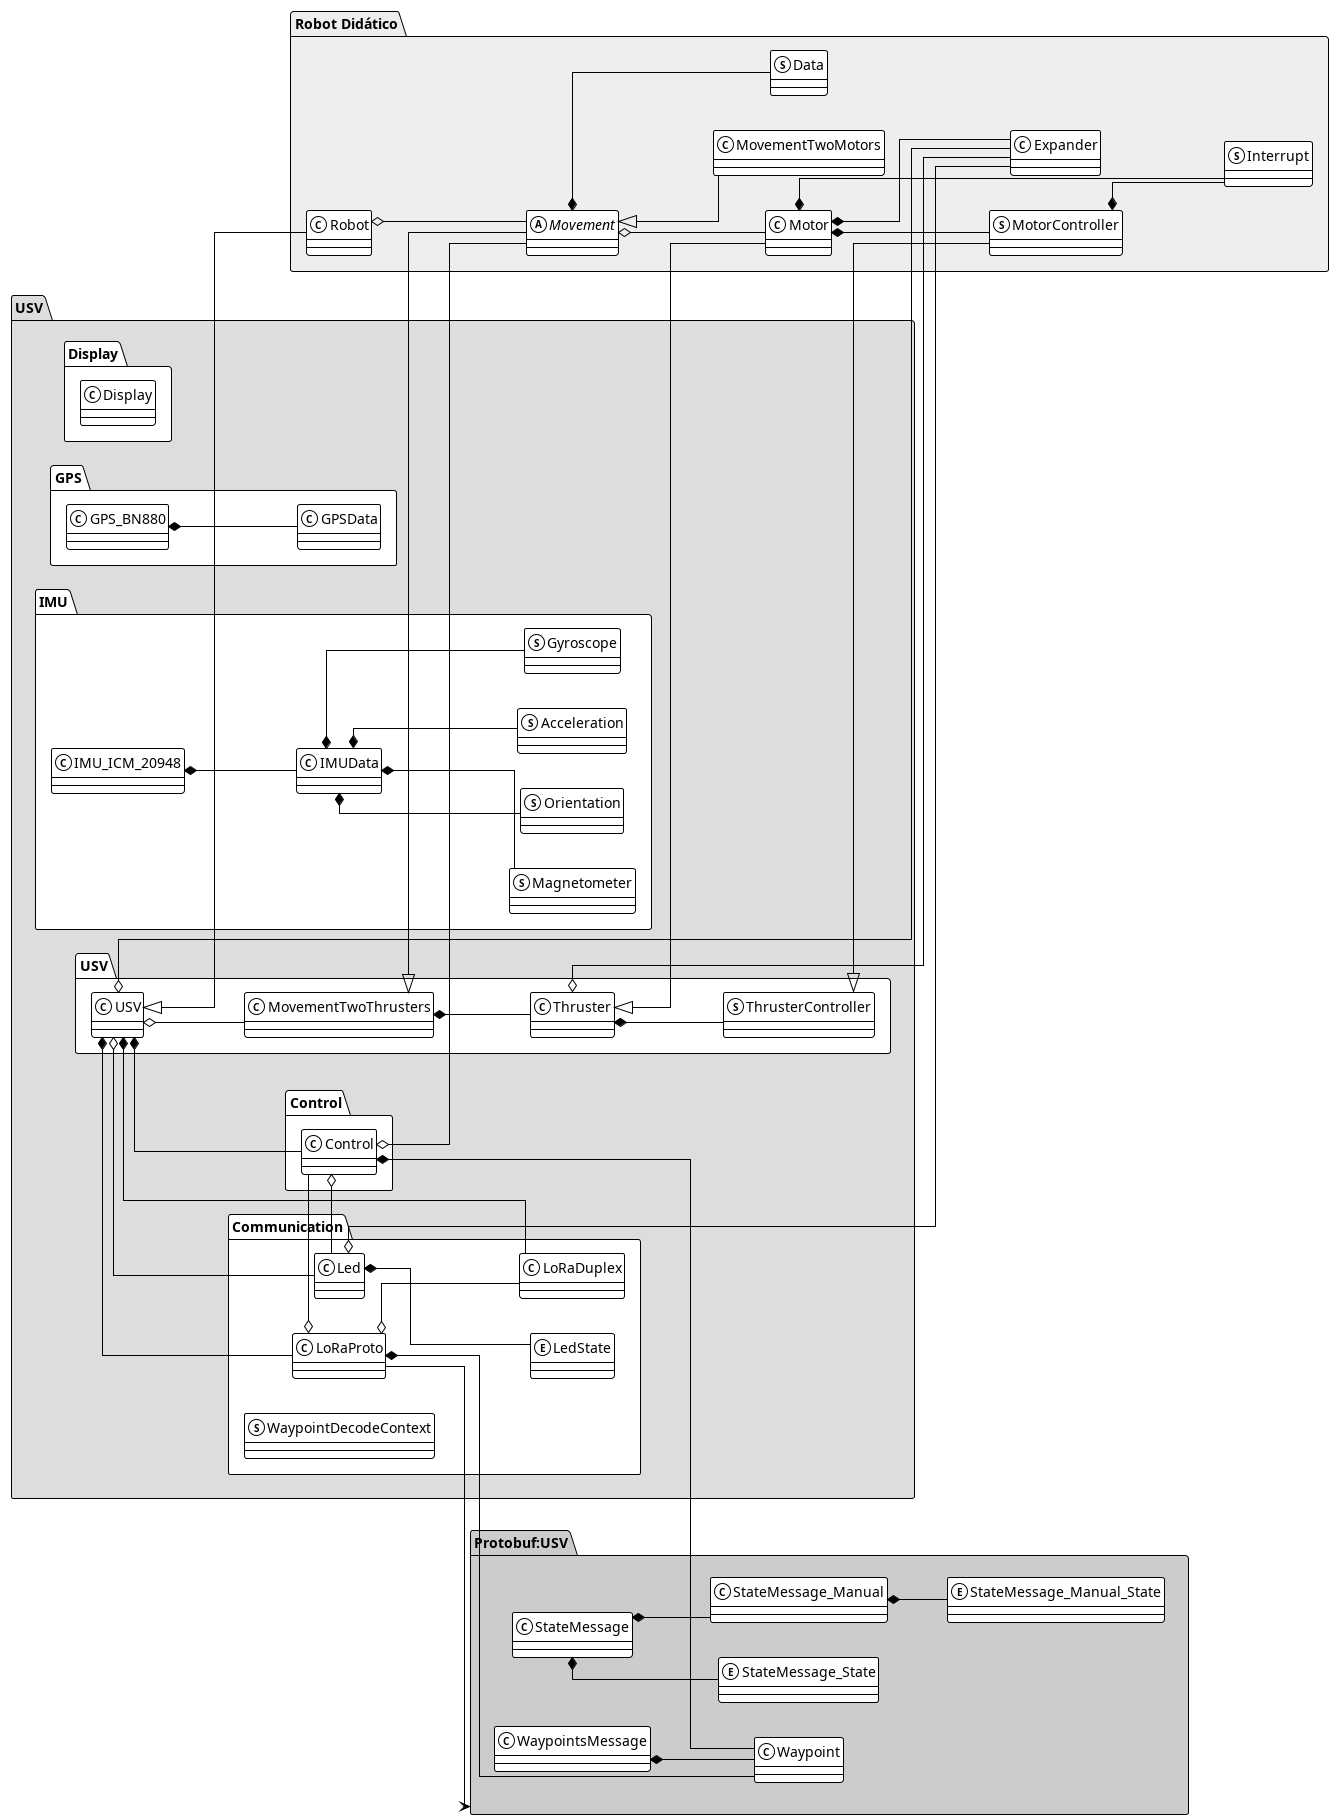

The diagram above was rendered by PlantUML. Its source (embedded in the PNG):
@startuml Diagrama_de_classes
!theme mono
skinparam linetype ortho
left to right direction

package "Robot Didático" as RobotDidatico #EEEEEE {
    class Expander {
    }

    struct Data {
    }

    class Motor {
    }

    abstract class Movement {
    }

    class Robot {
    }

    class MovementTwoMotors extends Movement {
    }

    struct Interrupt {
    }

    struct MotorController {
    }
}

package USV #DDDDDD {
    package Control {
        class Control {
        }
    }

    package Display {
        class Display {
        }
    }

    package GPS {
        class GPS_BN880 {
        }

        class GPSData {
        }
    }

    package IMU {
        class IMU_ICM_20948 {
        }

        class IMUData {
        }

        struct Acceleration {
        }

        struct Gyroscope {
        }

        struct Magnetometer {
        }

        struct Orientation {
        }
    }

    package USV {
        class MovementTwoThrusters {
        }

        struct ThrusterController {
        }

        class Thruster {
        }

        class USV {
        }
    }

    package "Communication" {
        class Led {
        }

        enum LedState {
        }

        class LoRaDuplex {
        }

        class LoRaProto {
        }

        struct WaypointDecodeContext {
        }
    }
}

package "Protobuf:USV" as USVProto #CCCCCC{
    class StateMessage {
    }

    enum StateMessage_State {
    }

    class StateMessage_Manual {
    }

    enum StateMessage_Manual_State {
    }

    class Waypoint {
    }

    class WaypointsMessage {
    }
}


/' Relações '/
RobotDidatico.Motor *-- RobotDidatico.Expander
RobotDidatico.Motor *-- RobotDidatico.Interrupt
RobotDidatico.Motor *-- RobotDidatico.MotorController
RobotDidatico.MotorController *-- RobotDidatico.Interrupt
RobotDidatico.Movement o-- RobotDidatico.Motor
RobotDidatico.Robot o-- RobotDidatico.Movement
RobotDidatico.Movement *-- RobotDidatico.Data

USV.Control.Control o-- RobotDidatico.Movement
USV.Control.Control o-- USV.Communication.Led
USV.Control.Control *-- USVProto.Waypoint

' USV.Display o-- Adafruit_SSD1306

USV.GPS.GPS_BN880 *-- USV.GPS.GPSData
' USV.GPS_BN880 o-- USV.TinyGPSPlus
' USV.GPS_BN880 o-- SC16IS7X0

' GPSData o-- TinyGPSPlus

USV.IMU.IMU_ICM_20948 *-- USV.IMU.IMUData
' USV.IMU_ICM_20948 o-- ICM_20948_I2C

USV.IMU.IMUData *-- USV.IMU.Acceleration
USV.IMU.IMUData *-- USV.IMU.Gyroscope
USV.IMU.IMUData *-- USV.IMU.Magnetometer
USV.IMU.IMUData *-- USV.IMU.Orientation

' IMUData o-- ICM_20948_I2C
' IMUData o-- Madgwick

USV.USV.MovementTwoThrusters <|-- RobotDidatico.Movement
USV.USV.MovementTwoThrusters *-- USV.USV.Thruster

USV.USV.ThrusterController <|-- RobotDidatico.MotorController
USV.USV.Thruster <|-- RobotDidatico.Motor
USV.USV.Thruster *-- USV.USV.ThrusterController
USV.USV.Thruster o-- RobotDidatico.Expander

USV.USV.USV <|-- RobotDidatico.Robot
USV.USV.USV o-- RobotDidatico.Expander
USV.USV.USV o-- USV.USV.MovementTwoThrusters
USV.USV.USV *-- USV.Control.Control
USV.USV.USV *-- USV.Communication.LoRaDuplex
USV.USV.USV *-- USV.Communication.LoRaProto
USV.USV.USV o-- USV.Communication.Led
' USV.USV --> USV.GPS.GPSData
' USV.USV --> USV.IMU.IMUData

USV.Communication.Led o-- RobotDidatico.Expander
USV.Communication.Led *-- USV.Communication.LedState

' LoRaDuplex o-- LoRa
' LoRaDuplex o-- SPI

USV.Communication.LoRaProto o-- USV.Control.Control
USV.Communication.LoRaProto o-- USV.Communication.LoRaDuplex
USV.Communication.LoRaProto *-- USVProto.Waypoint
USV.Communication.LoRaProto --> USVProto

USVProto.StateMessage *-- USVProto.StateMessage_Manual
USVProto.StateMessage *-- USVProto.StateMessage_State
USVProto.StateMessage_Manual *-- USVProto.StateMessage_Manual_State
USVProto.WaypointsMessage *-- USVProto.Waypoint

@enduml